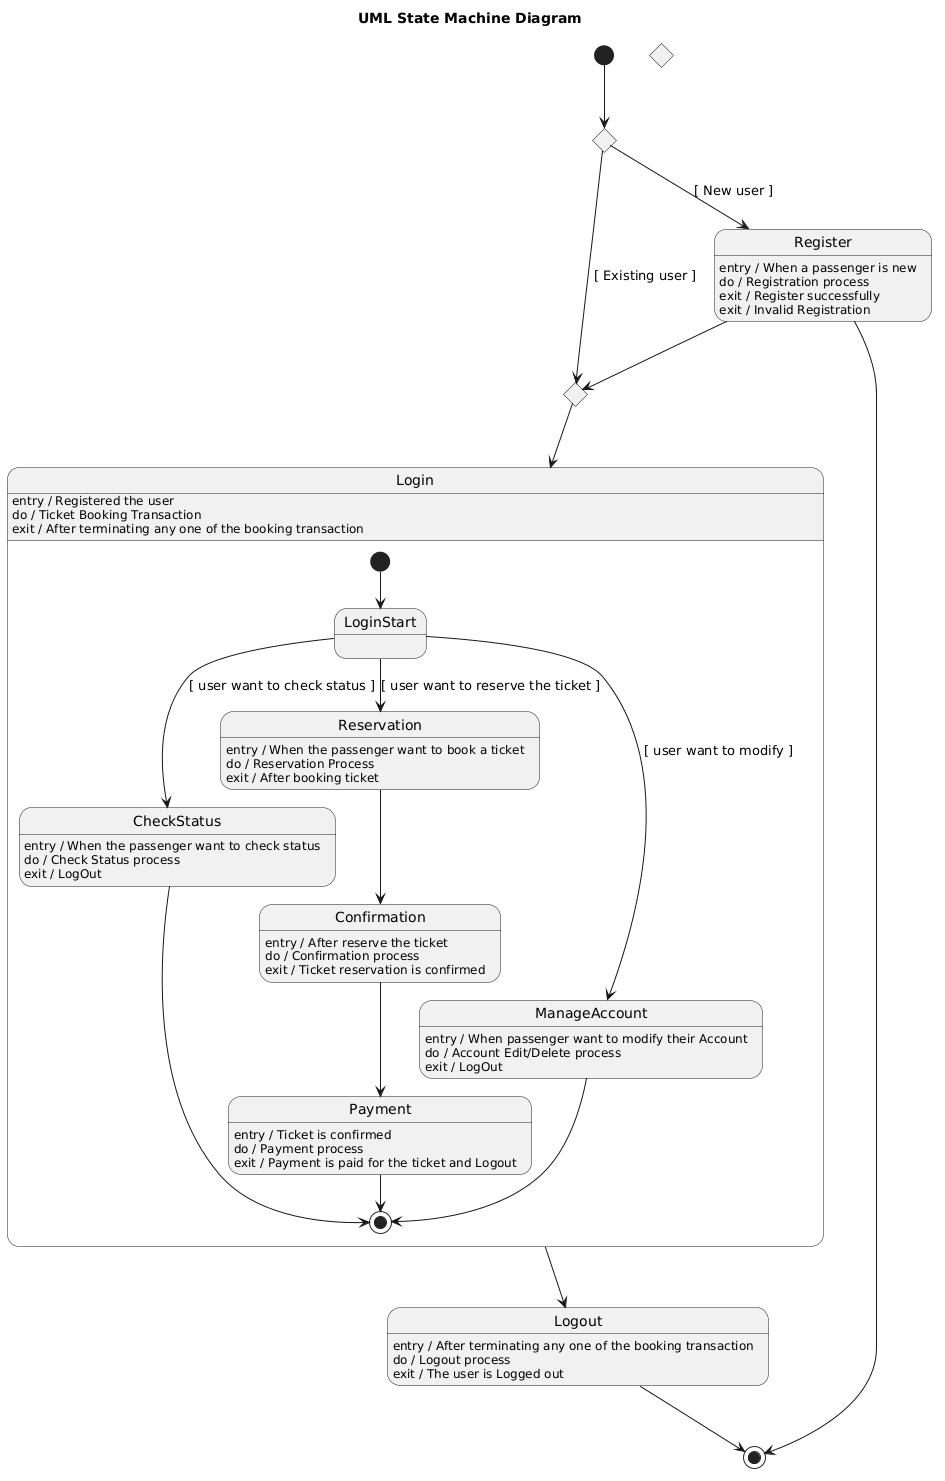

The diagram above was rendered by PlantUML. Its source (embedded in the PNG):
@startuml
title UML State Machine Diagram

state StartChoice <<choice>>
state EntryJoin <<choice>>
state UserActionChoice <<choice>>

[*] --> StartChoice

state Register
Register : entry / When a passenger is new
Register : do / Registration process
Register : exit / Register successfully
Register : exit / Invalid Registration

state "Login" as Login {
  Login : entry / Registered the user
  Login : do / Ticket Booking Transaction
  Login : exit / After terminating any one of the booking transaction

  state "CheckStatus" as CheckStatus
  CheckStatus : entry / When the passenger want to check status
  CheckStatus : do / Check Status process
  CheckStatus : exit / LogOut

  state "Reservation" as Reservation
  Reservation : entry / When the passenger want to book a ticket
  Reservation : do / Reservation Process
  Reservation : exit / After booking ticket

  state "Confirmation" as Confirmation
  Confirmation : entry / After reserve the ticket
  Confirmation : do / Confirmation process
  Confirmation : exit / Ticket reservation is confirmed

  state "Payment" as Payment
  Payment : entry / Ticket is confirmed
  Payment : do / Payment process
  Payment : exit / Payment is paid for the ticket and Logout

  state "ManageAccount" as ManageAccount
  ManageAccount : entry / When passenger want to modify their Account
  ManageAccount : do / Account Edit/Delete process
  ManageAccount : exit / LogOut

  [*] --> LoginStart
  

  LoginStart --> CheckStatus : [ user want to check status ]
  LoginStart --> Reservation : [ user want to reserve the ticket ]
  LoginStart --> ManageAccount : [ user want to modify ]

  Reservation --> Confirmation
  Confirmation --> Payment

  CheckStatus --> [*]
  Payment --> [*]
  ManageAccount --> [*]
}

state Logout
Logout : entry / After terminating any one of the booking transaction
Logout : do / Logout process
Logout : exit / The user is Logged out

StartChoice --> Register : [ New user ]
StartChoice --> EntryJoin : [ Existing user ]

Register --> EntryJoin
Register --> [*]

EntryJoin --> Login
Login --> Logout
Logout --> [*]
@enduml